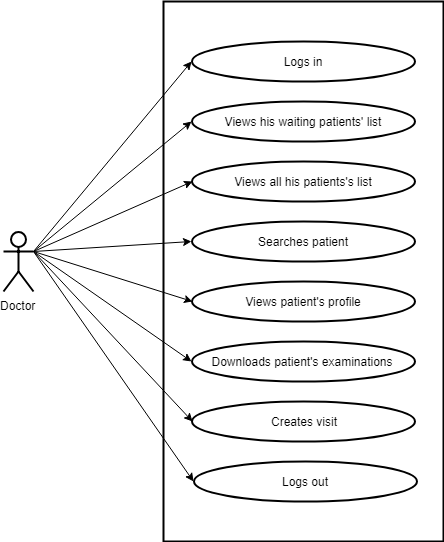

The diagram above was exported from draw.io. Its source (the exported page's mxGraphModel, read from the mxfile embedded in the PNG):
<mxGraphModel dx="872" dy="408" grid="1" gridSize="10" guides="1" tooltips="1" connect="1" arrows="1" fold="1" page="1" pageScale="1" pageWidth="850" pageHeight="1100" background="#ffffff" math="0" shadow="0">
  <root>
    <mxCell id="0" />
    <mxCell id="1" parent="0" />
    <mxCell id="2" value="Doctor" style="shape=umlActor;verticalLabelPosition=bottom;labelBackgroundColor=#ffffff;verticalAlign=top;html=1;outlineConnect=0;strokeWidth=2;" vertex="1" parent="1">
      <mxGeometry x="120" y="350" width="30" height="60" as="geometry" />
    </mxCell>
    <mxCell id="3" value="" style="rounded=0;whiteSpace=wrap;html=1;strokeWidth=2;fillColor=none;" vertex="1" parent="1">
      <mxGeometry x="280" y="120" width="280" height="540" as="geometry" />
    </mxCell>
    <mxCell id="4" value="Logs in" style="ellipse;whiteSpace=wrap;html=1;strokeWidth=2;fillColor=none;" vertex="1" parent="1">
      <mxGeometry x="308" y="160" width="223" height="40" as="geometry" />
    </mxCell>
    <mxCell id="5" value="Views his waiting patients' list" style="ellipse;whiteSpace=wrap;html=1;strokeWidth=2;fillColor=none;" vertex="1" parent="1">
      <mxGeometry x="308" y="220" width="223" height="40" as="geometry" />
    </mxCell>
    <mxCell id="6" value="Views all his patients's list" style="ellipse;whiteSpace=wrap;html=1;strokeWidth=2;fillColor=none;" vertex="1" parent="1">
      <mxGeometry x="308.5" y="280" width="223" height="40" as="geometry" />
    </mxCell>
    <mxCell id="7" value="Searches patient" style="ellipse;whiteSpace=wrap;html=1;strokeWidth=2;fillColor=none;" vertex="1" parent="1">
      <mxGeometry x="308" y="340" width="223" height="40" as="geometry" />
    </mxCell>
    <mxCell id="8" value="Views patient's profile" style="ellipse;whiteSpace=wrap;html=1;strokeWidth=2;fillColor=none;" vertex="1" parent="1">
      <mxGeometry x="308.5" y="400" width="223" height="40" as="geometry" />
    </mxCell>
    <mxCell id="9" value="Downloads patient's examinations" style="ellipse;whiteSpace=wrap;html=1;strokeWidth=2;fillColor=none;" vertex="1" parent="1">
      <mxGeometry x="308" y="460" width="223" height="40" as="geometry" />
    </mxCell>
    <mxCell id="10" value="Creates visit" style="ellipse;whiteSpace=wrap;html=1;strokeWidth=2;fillColor=none;" vertex="1" parent="1">
      <mxGeometry x="308.5" y="520" width="223" height="40" as="geometry" />
    </mxCell>
    <mxCell id="11" value="Logs out" style="ellipse;whiteSpace=wrap;html=1;strokeWidth=2;fillColor=none;" vertex="1" parent="1">
      <mxGeometry x="310" y="580" width="223" height="40" as="geometry" />
    </mxCell>
    <mxCell id="12" value="" style="endArrow=classic;html=1;strokeColor=#000000;entryX=0;entryY=0.5;exitX=1;exitY=0.3333333333333333;exitPerimeter=0;" edge="1" source="2" target="11" parent="1">
      <mxGeometry width="50" height="50" relative="1" as="geometry">
        <mxPoint x="100" y="770" as="sourcePoint" />
        <mxPoint x="150" y="720" as="targetPoint" />
      </mxGeometry>
    </mxCell>
    <mxCell id="13" value="" style="endArrow=classic;html=1;strokeColor=#000000;entryX=0;entryY=0.5;exitX=1;exitY=0.3333333333333333;exitPerimeter=0;" edge="1" source="2" target="10" parent="1">
      <mxGeometry width="50" height="50" relative="1" as="geometry">
        <mxPoint x="160" y="380" as="sourcePoint" />
        <mxPoint x="320" y="670" as="targetPoint" />
      </mxGeometry>
    </mxCell>
    <mxCell id="14" value="" style="endArrow=classic;html=1;strokeColor=#000000;entryX=0;entryY=0.5;" edge="1" target="9" parent="1">
      <mxGeometry width="50" height="50" relative="1" as="geometry">
        <mxPoint x="150" y="370" as="sourcePoint" />
        <mxPoint x="318" y="610" as="targetPoint" />
      </mxGeometry>
    </mxCell>
    <mxCell id="15" value="" style="endArrow=classic;html=1;strokeColor=#000000;entryX=0;entryY=0.5;exitX=1;exitY=0.3333333333333333;exitPerimeter=0;" edge="1" source="2" target="8" parent="1">
      <mxGeometry width="50" height="50" relative="1" as="geometry">
        <mxPoint x="160" y="380" as="sourcePoint" />
        <mxPoint x="318" y="490" as="targetPoint" />
      </mxGeometry>
    </mxCell>
    <mxCell id="16" value="" style="endArrow=classic;html=1;strokeColor=#000000;entryX=0;entryY=0.5;exitX=1;exitY=0.3333333333333333;exitPerimeter=0;" edge="1" source="2" target="7" parent="1">
      <mxGeometry width="50" height="50" relative="1" as="geometry">
        <mxPoint x="170" y="390" as="sourcePoint" />
        <mxPoint x="328" y="500" as="targetPoint" />
      </mxGeometry>
    </mxCell>
    <mxCell id="17" value="" style="endArrow=classic;html=1;strokeColor=#000000;entryX=0;entryY=0.5;exitX=1;exitY=0.3333333333333333;exitPerimeter=0;" edge="1" source="2" target="6" parent="1">
      <mxGeometry width="50" height="50" relative="1" as="geometry">
        <mxPoint x="180" y="400" as="sourcePoint" />
        <mxPoint x="338" y="510" as="targetPoint" />
      </mxGeometry>
    </mxCell>
    <mxCell id="18" value="" style="endArrow=classic;html=1;strokeColor=#000000;entryX=0;entryY=0.5;exitX=1;exitY=0.3333333333333333;exitPerimeter=0;" edge="1" source="2" target="5" parent="1">
      <mxGeometry width="50" height="50" relative="1" as="geometry">
        <mxPoint x="160" y="380" as="sourcePoint" />
        <mxPoint x="319" y="310" as="targetPoint" />
      </mxGeometry>
    </mxCell>
    <mxCell id="19" value="" style="endArrow=classic;html=1;strokeColor=#000000;entryX=0;entryY=0.5;exitX=1;exitY=0.3333333333333333;exitPerimeter=0;" edge="1" source="2" target="4" parent="1">
      <mxGeometry width="50" height="50" relative="1" as="geometry">
        <mxPoint x="160" y="370" as="sourcePoint" />
        <mxPoint x="318" y="250" as="targetPoint" />
      </mxGeometry>
    </mxCell>
  </root>
</mxGraphModel>